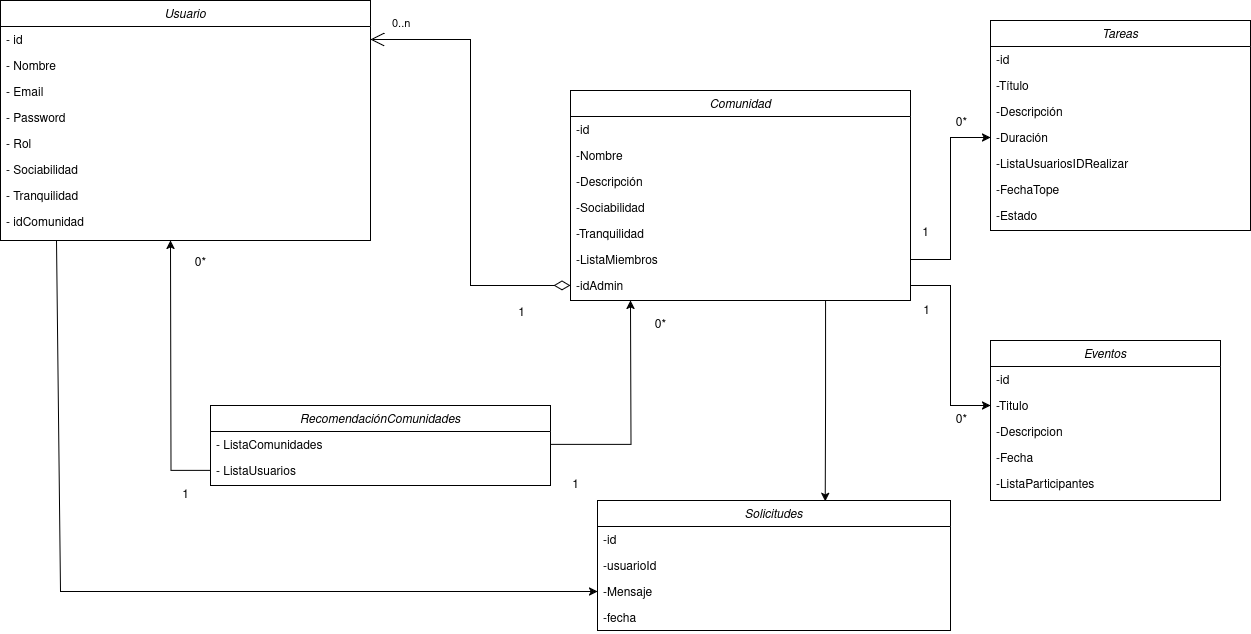

The diagram above was exported from draw.io. Its source (the exported page's mxGraphModel, read from the mxfile embedded in the PNG):
<mxGraphModel dx="2771" dy="928" grid="1" gridSize="10" guides="1" tooltips="1" connect="1" arrows="1" fold="1" page="1" pageScale="1" pageWidth="850" pageHeight="1100" math="0" shadow="0">
  <root>
    <mxCell id="0" />
    <mxCell id="1" parent="0" />
    <mxCell id="57KP-RFDsNBktoAuGs-5-1" value="Usuario" style="swimlane;fontStyle=2;align=center;verticalAlign=top;childLayout=stackLayout;horizontal=1;startSize=26;horizontalStack=0;resizeParent=1;resizeLast=0;collapsible=1;marginBottom=0;rounded=0;shadow=0;strokeWidth=1;" vertex="1" parent="1">
      <mxGeometry x="-10" y="1060" width="370" height="240" as="geometry">
        <mxRectangle x="130" y="1070" width="160" height="26" as="alternateBounds" />
      </mxGeometry>
    </mxCell>
    <mxCell id="57KP-RFDsNBktoAuGs-5-2" value="- id " style="text;align=left;verticalAlign=top;spacingLeft=4;spacingRight=4;overflow=hidden;rotatable=0;points=[[0,0.5],[1,0.5]];portConstraint=eastwest;" vertex="1" parent="57KP-RFDsNBktoAuGs-5-1">
      <mxGeometry y="26" width="370" height="26" as="geometry" />
    </mxCell>
    <mxCell id="57KP-RFDsNBktoAuGs-5-3" value="- Nombre " style="text;align=left;verticalAlign=top;spacingLeft=4;spacingRight=4;overflow=hidden;rotatable=0;points=[[0,0.5],[1,0.5]];portConstraint=eastwest;" vertex="1" parent="57KP-RFDsNBktoAuGs-5-1">
      <mxGeometry y="52" width="370" height="26" as="geometry" />
    </mxCell>
    <mxCell id="57KP-RFDsNBktoAuGs-5-4" value="- Email " style="text;align=left;verticalAlign=top;spacingLeft=4;spacingRight=4;overflow=hidden;rotatable=0;points=[[0,0.5],[1,0.5]];portConstraint=eastwest;rounded=0;shadow=0;html=0;" vertex="1" parent="57KP-RFDsNBktoAuGs-5-1">
      <mxGeometry y="78" width="370" height="26" as="geometry" />
    </mxCell>
    <mxCell id="57KP-RFDsNBktoAuGs-5-5" value="- Password " style="text;align=left;verticalAlign=top;spacingLeft=4;spacingRight=4;overflow=hidden;rotatable=0;points=[[0,0.5],[1,0.5]];portConstraint=eastwest;rounded=0;shadow=0;html=0;" vertex="1" parent="57KP-RFDsNBktoAuGs-5-1">
      <mxGeometry y="104" width="370" height="26" as="geometry" />
    </mxCell>
    <mxCell id="57KP-RFDsNBktoAuGs-5-6" value="- Rol &#10;" style="text;align=left;verticalAlign=top;spacingLeft=4;spacingRight=4;overflow=hidden;rotatable=0;points=[[0,0.5],[1,0.5]];portConstraint=eastwest;rounded=0;shadow=0;html=0;" vertex="1" parent="57KP-RFDsNBktoAuGs-5-1">
      <mxGeometry y="130" width="370" height="26" as="geometry" />
    </mxCell>
    <mxCell id="57KP-RFDsNBktoAuGs-5-7" value="- Sociabilidad " style="text;align=left;verticalAlign=top;spacingLeft=4;spacingRight=4;overflow=hidden;rotatable=0;points=[[0,0.5],[1,0.5]];portConstraint=eastwest;rounded=0;shadow=0;html=0;" vertex="1" parent="57KP-RFDsNBktoAuGs-5-1">
      <mxGeometry y="156" width="370" height="26" as="geometry" />
    </mxCell>
    <mxCell id="57KP-RFDsNBktoAuGs-5-8" value="- Tranquilidad " style="text;align=left;verticalAlign=top;spacingLeft=4;spacingRight=4;overflow=hidden;rotatable=0;points=[[0,0.5],[1,0.5]];portConstraint=eastwest;rounded=0;shadow=0;html=0;" vertex="1" parent="57KP-RFDsNBktoAuGs-5-1">
      <mxGeometry y="182" width="370" height="26" as="geometry" />
    </mxCell>
    <mxCell id="57KP-RFDsNBktoAuGs-5-9" value="- idComunidad " style="text;align=left;verticalAlign=top;spacingLeft=4;spacingRight=4;overflow=hidden;rotatable=0;points=[[0,0.5],[1,0.5]];portConstraint=eastwest;" vertex="1" parent="57KP-RFDsNBktoAuGs-5-1">
      <mxGeometry y="208" width="370" height="26" as="geometry" />
    </mxCell>
    <mxCell id="57KP-RFDsNBktoAuGs-5-16" value="Comunidad" style="swimlane;fontStyle=2;align=center;verticalAlign=top;childLayout=stackLayout;horizontal=1;startSize=26;horizontalStack=0;resizeParent=1;resizeLast=0;collapsible=1;marginBottom=0;rounded=0;shadow=0;strokeWidth=1;" vertex="1" parent="1">
      <mxGeometry x="560" y="1150" width="340" height="210" as="geometry">
        <mxRectangle x="130" y="1070" width="160" height="26" as="alternateBounds" />
      </mxGeometry>
    </mxCell>
    <mxCell id="57KP-RFDsNBktoAuGs-5-17" value="-id " style="text;align=left;verticalAlign=top;spacingLeft=4;spacingRight=4;overflow=hidden;rotatable=0;points=[[0,0.5],[1,0.5]];portConstraint=eastwest;" vertex="1" parent="57KP-RFDsNBktoAuGs-5-16">
      <mxGeometry y="26" width="340" height="26" as="geometry" />
    </mxCell>
    <mxCell id="57KP-RFDsNBktoAuGs-5-18" value="-Nombre" style="text;align=left;verticalAlign=top;spacingLeft=4;spacingRight=4;overflow=hidden;rotatable=0;points=[[0,0.5],[1,0.5]];portConstraint=eastwest;rounded=0;shadow=0;html=0;" vertex="1" parent="57KP-RFDsNBktoAuGs-5-16">
      <mxGeometry y="52" width="340" height="26" as="geometry" />
    </mxCell>
    <mxCell id="57KP-RFDsNBktoAuGs-5-19" value="-Descripción" style="text;align=left;verticalAlign=top;spacingLeft=4;spacingRight=4;overflow=hidden;rotatable=0;points=[[0,0.5],[1,0.5]];portConstraint=eastwest;rounded=0;shadow=0;html=0;" vertex="1" parent="57KP-RFDsNBktoAuGs-5-16">
      <mxGeometry y="78" width="340" height="26" as="geometry" />
    </mxCell>
    <mxCell id="57KP-RFDsNBktoAuGs-5-20" value="-Sociabilidad" style="text;align=left;verticalAlign=top;spacingLeft=4;spacingRight=4;overflow=hidden;rotatable=0;points=[[0,0.5],[1,0.5]];portConstraint=eastwest;rounded=0;shadow=0;html=0;" vertex="1" parent="57KP-RFDsNBktoAuGs-5-16">
      <mxGeometry y="104" width="340" height="26" as="geometry" />
    </mxCell>
    <mxCell id="57KP-RFDsNBktoAuGs-5-21" value="-Tranquilidad" style="text;align=left;verticalAlign=top;spacingLeft=4;spacingRight=4;overflow=hidden;rotatable=0;points=[[0,0.5],[1,0.5]];portConstraint=eastwest;rounded=0;shadow=0;html=0;" vertex="1" parent="57KP-RFDsNBktoAuGs-5-16">
      <mxGeometry y="130" width="340" height="26" as="geometry" />
    </mxCell>
    <mxCell id="57KP-RFDsNBktoAuGs-5-22" value="-ListaMiembros" style="text;align=left;verticalAlign=top;spacingLeft=4;spacingRight=4;overflow=hidden;rotatable=0;points=[[0,0.5],[1,0.5]];portConstraint=eastwest;rounded=0;shadow=0;html=0;" vertex="1" parent="57KP-RFDsNBktoAuGs-5-16">
      <mxGeometry y="156" width="340" height="26" as="geometry" />
    </mxCell>
    <mxCell id="57KP-RFDsNBktoAuGs-5-23" value="-idAdmin" style="text;align=left;verticalAlign=top;spacingLeft=4;spacingRight=4;overflow=hidden;rotatable=0;points=[[0,0.5],[1,0.5]];portConstraint=eastwest;rounded=0;shadow=0;html=0;" vertex="1" parent="57KP-RFDsNBktoAuGs-5-16">
      <mxGeometry y="182" width="340" height="26" as="geometry" />
    </mxCell>
    <mxCell id="57KP-RFDsNBktoAuGs-5-34" value="Tareas" style="swimlane;fontStyle=2;align=center;verticalAlign=top;childLayout=stackLayout;horizontal=1;startSize=26;horizontalStack=0;resizeParent=1;resizeLast=0;collapsible=1;marginBottom=0;rounded=0;shadow=0;strokeWidth=1;" vertex="1" parent="1">
      <mxGeometry x="980" y="1080" width="260" height="210" as="geometry">
        <mxRectangle x="130" y="1070" width="160" height="26" as="alternateBounds" />
      </mxGeometry>
    </mxCell>
    <mxCell id="57KP-RFDsNBktoAuGs-5-35" value="-id " style="text;align=left;verticalAlign=top;spacingLeft=4;spacingRight=4;overflow=hidden;rotatable=0;points=[[0,0.5],[1,0.5]];portConstraint=eastwest;" vertex="1" parent="57KP-RFDsNBktoAuGs-5-34">
      <mxGeometry y="26" width="260" height="26" as="geometry" />
    </mxCell>
    <mxCell id="57KP-RFDsNBktoAuGs-5-36" value="-Título " style="text;align=left;verticalAlign=top;spacingLeft=4;spacingRight=4;overflow=hidden;rotatable=0;points=[[0,0.5],[1,0.5]];portConstraint=eastwest;rounded=0;shadow=0;html=0;" vertex="1" parent="57KP-RFDsNBktoAuGs-5-34">
      <mxGeometry y="52" width="260" height="26" as="geometry" />
    </mxCell>
    <mxCell id="57KP-RFDsNBktoAuGs-5-37" value="-Descripción" style="text;align=left;verticalAlign=top;spacingLeft=4;spacingRight=4;overflow=hidden;rotatable=0;points=[[0,0.5],[1,0.5]];portConstraint=eastwest;rounded=0;shadow=0;html=0;" vertex="1" parent="57KP-RFDsNBktoAuGs-5-34">
      <mxGeometry y="78" width="260" height="26" as="geometry" />
    </mxCell>
    <mxCell id="57KP-RFDsNBktoAuGs-5-38" value="-Duración" style="text;align=left;verticalAlign=top;spacingLeft=4;spacingRight=4;overflow=hidden;rotatable=0;points=[[0,0.5],[1,0.5]];portConstraint=eastwest;rounded=0;shadow=0;html=0;" vertex="1" parent="57KP-RFDsNBktoAuGs-5-34">
      <mxGeometry y="104" width="260" height="26" as="geometry" />
    </mxCell>
    <mxCell id="57KP-RFDsNBktoAuGs-5-39" value="-ListaUsuariosIDRealizar" style="text;align=left;verticalAlign=top;spacingLeft=4;spacingRight=4;overflow=hidden;rotatable=0;points=[[0,0.5],[1,0.5]];portConstraint=eastwest;rounded=0;shadow=0;html=0;" vertex="1" parent="57KP-RFDsNBktoAuGs-5-34">
      <mxGeometry y="130" width="260" height="26" as="geometry" />
    </mxCell>
    <mxCell id="57KP-RFDsNBktoAuGs-5-40" value="-FechaTope " style="text;align=left;verticalAlign=top;spacingLeft=4;spacingRight=4;overflow=hidden;rotatable=0;points=[[0,0.5],[1,0.5]];portConstraint=eastwest;rounded=0;shadow=0;html=0;" vertex="1" parent="57KP-RFDsNBktoAuGs-5-34">
      <mxGeometry y="156" width="260" height="26" as="geometry" />
    </mxCell>
    <mxCell id="57KP-RFDsNBktoAuGs-5-41" value="-Estado " style="text;align=left;verticalAlign=top;spacingLeft=4;spacingRight=4;overflow=hidden;rotatable=0;points=[[0,0.5],[1,0.5]];portConstraint=eastwest;rounded=0;shadow=0;html=0;" vertex="1" parent="57KP-RFDsNBktoAuGs-5-34">
      <mxGeometry y="182" width="260" height="26" as="geometry" />
    </mxCell>
    <mxCell id="57KP-RFDsNBktoAuGs-5-46" value="Eventos" style="swimlane;fontStyle=2;align=center;verticalAlign=top;childLayout=stackLayout;horizontal=1;startSize=26;horizontalStack=0;resizeParent=1;resizeLast=0;collapsible=1;marginBottom=0;rounded=0;shadow=0;strokeWidth=1;" vertex="1" parent="1">
      <mxGeometry x="980" y="1400" width="230" height="160" as="geometry">
        <mxRectangle x="130" y="1070" width="160" height="26" as="alternateBounds" />
      </mxGeometry>
    </mxCell>
    <mxCell id="57KP-RFDsNBktoAuGs-5-47" value="-id " style="text;align=left;verticalAlign=top;spacingLeft=4;spacingRight=4;overflow=hidden;rotatable=0;points=[[0,0.5],[1,0.5]];portConstraint=eastwest;" vertex="1" parent="57KP-RFDsNBktoAuGs-5-46">
      <mxGeometry y="26" width="230" height="26" as="geometry" />
    </mxCell>
    <mxCell id="57KP-RFDsNBktoAuGs-5-48" value="-Titulo" style="text;align=left;verticalAlign=top;spacingLeft=4;spacingRight=4;overflow=hidden;rotatable=0;points=[[0,0.5],[1,0.5]];portConstraint=eastwest;rounded=0;shadow=0;html=0;" vertex="1" parent="57KP-RFDsNBktoAuGs-5-46">
      <mxGeometry y="52" width="230" height="26" as="geometry" />
    </mxCell>
    <mxCell id="57KP-RFDsNBktoAuGs-5-49" value="-Descripcion" style="text;align=left;verticalAlign=top;spacingLeft=4;spacingRight=4;overflow=hidden;rotatable=0;points=[[0,0.5],[1,0.5]];portConstraint=eastwest;rounded=0;shadow=0;html=0;" vertex="1" parent="57KP-RFDsNBktoAuGs-5-46">
      <mxGeometry y="78" width="230" height="26" as="geometry" />
    </mxCell>
    <mxCell id="57KP-RFDsNBktoAuGs-5-50" value="-Fecha" style="text;align=left;verticalAlign=top;spacingLeft=4;spacingRight=4;overflow=hidden;rotatable=0;points=[[0,0.5],[1,0.5]];portConstraint=eastwest;rounded=0;shadow=0;html=0;" vertex="1" parent="57KP-RFDsNBktoAuGs-5-46">
      <mxGeometry y="104" width="230" height="26" as="geometry" />
    </mxCell>
    <mxCell id="57KP-RFDsNBktoAuGs-5-51" value="-ListaParticipantes" style="text;align=left;verticalAlign=top;spacingLeft=4;spacingRight=4;overflow=hidden;rotatable=0;points=[[0,0.5],[1,0.5]];portConstraint=eastwest;rounded=0;shadow=0;html=0;" vertex="1" parent="57KP-RFDsNBktoAuGs-5-46">
      <mxGeometry y="130" width="230" height="26" as="geometry" />
    </mxCell>
    <mxCell id="57KP-RFDsNBktoAuGs-5-55" value="RecomendaciónComunidades" style="swimlane;fontStyle=2;align=center;verticalAlign=top;childLayout=stackLayout;horizontal=1;startSize=26;horizontalStack=0;resizeParent=1;resizeLast=0;collapsible=1;marginBottom=0;rounded=0;shadow=0;strokeWidth=1;" vertex="1" parent="1">
      <mxGeometry x="200" y="1465" width="340" height="80" as="geometry">
        <mxRectangle x="130" y="1070" width="160" height="26" as="alternateBounds" />
      </mxGeometry>
    </mxCell>
    <mxCell id="57KP-RFDsNBktoAuGs-5-56" style="edgeStyle=orthogonalEdgeStyle;rounded=0;orthogonalLoop=1;jettySize=auto;html=1;exitX=1;exitY=0.5;exitDx=0;exitDy=0;" edge="1" parent="57KP-RFDsNBktoAuGs-5-55" source="57KP-RFDsNBktoAuGs-5-57">
      <mxGeometry relative="1" as="geometry">
        <mxPoint x="420" y="-105" as="targetPoint" />
      </mxGeometry>
    </mxCell>
    <mxCell id="57KP-RFDsNBktoAuGs-5-57" value="- ListaComunidades" style="text;align=left;verticalAlign=top;spacingLeft=4;spacingRight=4;overflow=hidden;rotatable=0;points=[[0,0.5],[1,0.5]];portConstraint=eastwest;" vertex="1" parent="57KP-RFDsNBktoAuGs-5-55">
      <mxGeometry y="26" width="340" height="26" as="geometry" />
    </mxCell>
    <mxCell id="57KP-RFDsNBktoAuGs-5-58" style="edgeStyle=orthogonalEdgeStyle;rounded=0;orthogonalLoop=1;jettySize=auto;html=1;exitX=0;exitY=0.5;exitDx=0;exitDy=0;" edge="1" parent="57KP-RFDsNBktoAuGs-5-55" source="57KP-RFDsNBktoAuGs-5-59">
      <mxGeometry relative="1" as="geometry">
        <mxPoint x="-40" y="-165" as="targetPoint" />
      </mxGeometry>
    </mxCell>
    <mxCell id="57KP-RFDsNBktoAuGs-5-59" value="- ListaUsuarios" style="text;align=left;verticalAlign=top;spacingLeft=4;spacingRight=4;overflow=hidden;rotatable=0;points=[[0,0.5],[1,0.5]];portConstraint=eastwest;" vertex="1" parent="57KP-RFDsNBktoAuGs-5-55">
      <mxGeometry y="52" width="340" height="26" as="geometry" />
    </mxCell>
    <mxCell id="57KP-RFDsNBktoAuGs-5-63" value="" style="endArrow=open;html=1;endSize=12;startArrow=diamondThin;startSize=14;startFill=0;edgeStyle=orthogonalEdgeStyle;rounded=0;exitX=0;exitY=0.5;exitDx=0;exitDy=0;entryX=1;entryY=0.5;entryDx=0;entryDy=0;" edge="1" parent="1" source="57KP-RFDsNBktoAuGs-5-23" target="57KP-RFDsNBktoAuGs-5-2">
      <mxGeometry x="0.4574" y="-90" relative="1" as="geometry">
        <mxPoint x="580" y="1355" as="sourcePoint" />
        <mxPoint x="370.3800000000001" y="1289.502" as="targetPoint" />
        <mxPoint as="offset" />
      </mxGeometry>
    </mxCell>
    <mxCell id="57KP-RFDsNBktoAuGs-5-64" value="0..n" style="edgeLabel;resizable=0;html=1;align=left;verticalAlign=top;" connectable="0" vertex="1" parent="57KP-RFDsNBktoAuGs-5-63">
      <mxGeometry x="-1" relative="1" as="geometry">
        <mxPoint x="-180" y="-275" as="offset" />
      </mxGeometry>
    </mxCell>
    <mxCell id="57KP-RFDsNBktoAuGs-5-65" value="Solicitudes" style="swimlane;fontStyle=2;align=center;verticalAlign=top;childLayout=stackLayout;horizontal=1;startSize=26;horizontalStack=0;resizeParent=1;resizeLast=0;collapsible=1;marginBottom=0;rounded=0;shadow=0;strokeWidth=1;" vertex="1" parent="1">
      <mxGeometry x="587" y="1560" width="353" height="130" as="geometry">
        <mxRectangle x="130" y="1070" width="160" height="26" as="alternateBounds" />
      </mxGeometry>
    </mxCell>
    <mxCell id="57KP-RFDsNBktoAuGs-5-66" value="-id " style="text;align=left;verticalAlign=top;spacingLeft=4;spacingRight=4;overflow=hidden;rotatable=0;points=[[0,0.5],[1,0.5]];portConstraint=eastwest;" vertex="1" parent="57KP-RFDsNBktoAuGs-5-65">
      <mxGeometry y="26" width="353" height="26" as="geometry" />
    </mxCell>
    <mxCell id="57KP-RFDsNBktoAuGs-5-67" value="-usuarioId " style="text;align=left;verticalAlign=top;spacingLeft=4;spacingRight=4;overflow=hidden;rotatable=0;points=[[0,0.5],[1,0.5]];portConstraint=eastwest;rounded=0;shadow=0;html=0;" vertex="1" parent="57KP-RFDsNBktoAuGs-5-65">
      <mxGeometry y="52" width="353" height="26" as="geometry" />
    </mxCell>
    <mxCell id="57KP-RFDsNBktoAuGs-5-68" value="-Mensaje " style="text;align=left;verticalAlign=top;spacingLeft=4;spacingRight=4;overflow=hidden;rotatable=0;points=[[0,0.5],[1,0.5]];portConstraint=eastwest;rounded=0;shadow=0;html=0;" vertex="1" parent="57KP-RFDsNBktoAuGs-5-65">
      <mxGeometry y="78" width="353" height="26" as="geometry" />
    </mxCell>
    <mxCell id="57KP-RFDsNBktoAuGs-5-69" value="-fecha " style="text;align=left;verticalAlign=top;spacingLeft=4;spacingRight=4;overflow=hidden;rotatable=0;points=[[0,0.5],[1,0.5]];portConstraint=eastwest;rounded=0;shadow=0;html=0;" vertex="1" parent="57KP-RFDsNBktoAuGs-5-65">
      <mxGeometry y="104" width="353" height="26" as="geometry" />
    </mxCell>
    <mxCell id="57KP-RFDsNBktoAuGs-5-72" style="edgeStyle=orthogonalEdgeStyle;rounded=0;orthogonalLoop=1;jettySize=auto;html=1;exitX=1;exitY=0.5;exitDx=0;exitDy=0;entryX=0;entryY=0.5;entryDx=0;entryDy=0;" edge="1" parent="1" source="57KP-RFDsNBktoAuGs-5-22" target="57KP-RFDsNBktoAuGs-5-38">
      <mxGeometry relative="1" as="geometry" />
    </mxCell>
    <mxCell id="57KP-RFDsNBktoAuGs-5-73" style="edgeStyle=orthogonalEdgeStyle;rounded=0;orthogonalLoop=1;jettySize=auto;html=1;exitX=1;exitY=0.5;exitDx=0;exitDy=0;entryX=0;entryY=0.5;entryDx=0;entryDy=0;" edge="1" parent="1" source="57KP-RFDsNBktoAuGs-5-23" target="57KP-RFDsNBktoAuGs-5-48">
      <mxGeometry relative="1" as="geometry" />
    </mxCell>
    <mxCell id="57KP-RFDsNBktoAuGs-5-74" value="0*" style="text;html=1;align=center;verticalAlign=middle;resizable=0;points=[];autosize=1;strokeColor=none;fillColor=none;" vertex="1" parent="1">
      <mxGeometry x="931" y="1465" width="40" height="30" as="geometry" />
    </mxCell>
    <mxCell id="57KP-RFDsNBktoAuGs-5-75" value="1" style="text;html=1;align=center;verticalAlign=middle;resizable=0;points=[];autosize=1;strokeColor=none;fillColor=none;" vertex="1" parent="1">
      <mxGeometry x="901" y="1356" width="30" height="30" as="geometry" />
    </mxCell>
    <mxCell id="57KP-RFDsNBktoAuGs-5-76" value="1" style="text;html=1;align=center;verticalAlign=middle;resizable=0;points=[];autosize=1;strokeColor=none;fillColor=none;" vertex="1" parent="1">
      <mxGeometry x="900" y="1278" width="30" height="30" as="geometry" />
    </mxCell>
    <mxCell id="57KP-RFDsNBktoAuGs-5-77" value="0*" style="text;html=1;align=center;verticalAlign=middle;resizable=0;points=[];autosize=1;strokeColor=none;fillColor=none;" vertex="1" parent="1">
      <mxGeometry x="931" y="1168" width="40" height="30" as="geometry" />
    </mxCell>
    <mxCell id="57KP-RFDsNBktoAuGs-5-78" value="1" style="text;html=1;align=center;verticalAlign=middle;resizable=0;points=[];autosize=1;strokeColor=none;fillColor=none;" vertex="1" parent="1">
      <mxGeometry x="496" y="1358" width="30" height="30" as="geometry" />
    </mxCell>
    <mxCell id="57KP-RFDsNBktoAuGs-5-79" value="0*" style="text;html=1;align=center;verticalAlign=middle;resizable=0;points=[];autosize=1;strokeColor=none;fillColor=none;" vertex="1" parent="1">
      <mxGeometry x="630" y="1370" width="40" height="30" as="geometry" />
    </mxCell>
    <mxCell id="57KP-RFDsNBktoAuGs-5-80" value="1" style="text;html=1;align=center;verticalAlign=middle;resizable=0;points=[];autosize=1;strokeColor=none;fillColor=none;" vertex="1" parent="1">
      <mxGeometry x="550" y="1530" width="30" height="30" as="geometry" />
    </mxCell>
    <mxCell id="57KP-RFDsNBktoAuGs-5-81" value="1" style="text;html=1;align=center;verticalAlign=middle;resizable=0;points=[];autosize=1;strokeColor=none;fillColor=none;" vertex="1" parent="1">
      <mxGeometry x="160" y="1540" width="30" height="30" as="geometry" />
    </mxCell>
    <mxCell id="57KP-RFDsNBktoAuGs-5-82" value="0*" style="text;html=1;align=center;verticalAlign=middle;resizable=0;points=[];autosize=1;strokeColor=none;fillColor=none;" vertex="1" parent="1">
      <mxGeometry x="170" y="1308" width="40" height="30" as="geometry" />
    </mxCell>
    <mxCell id="57KP-RFDsNBktoAuGs-5-83" style="edgeStyle=orthogonalEdgeStyle;rounded=0;orthogonalLoop=1;jettySize=auto;html=1;exitX=0.75;exitY=1;exitDx=0;exitDy=0;entryX=0.645;entryY=0.006;entryDx=0;entryDy=0;entryPerimeter=0;" edge="1" parent="1" source="57KP-RFDsNBktoAuGs-5-16" target="57KP-RFDsNBktoAuGs-5-65">
      <mxGeometry relative="1" as="geometry">
        <mxPoint x="900" y="1579.0000000000005" as="sourcePoint" />
      </mxGeometry>
    </mxCell>
    <mxCell id="57KP-RFDsNBktoAuGs-5-84" value="" style="endArrow=classic;html=1;rounded=0;entryX=0;entryY=0.5;entryDx=0;entryDy=0;" edge="1" parent="1" target="57KP-RFDsNBktoAuGs-5-68">
      <mxGeometry width="50" height="50" relative="1" as="geometry">
        <mxPoint x="46" y="1300" as="sourcePoint" />
        <mxPoint x="700" y="1800" as="targetPoint" />
        <Array as="points">
          <mxPoint x="50" y="1651" />
        </Array>
      </mxGeometry>
    </mxCell>
  </root>
</mxGraphModel>